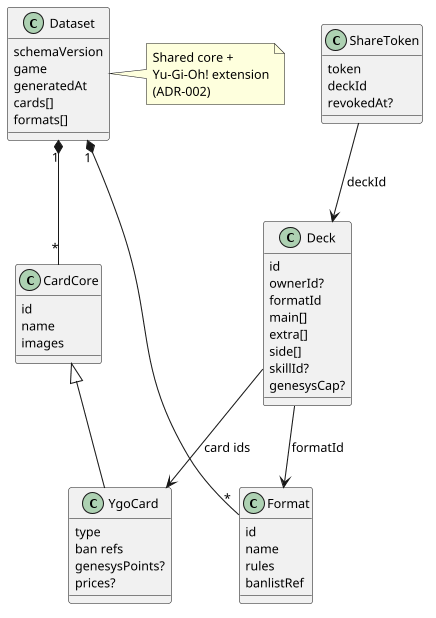

The diagram above was rendered by PlantUML. Its source (embedded in the PNG):
@startuml otcp_class
skinparam shadowing false
skinparam defaultFontName Arial
skinparam defaultFontSize 12
skinparam dpi 100
class Dataset {
  schemaVersion
  game
  generatedAt
  cards[]
  formats[]
}
class CardCore {
  id
  name
  images
}
class YgoCard {
  type
  ban refs
  genesysPoints?
  prices?
}
class Format {
  id
  name
  rules
  banlistRef
}
class Deck {
  id
  ownerId?
  formatId
  main[]
  extra[]
  side[]
  skillId?
  genesysCap?
}
class ShareToken {
  token
  deckId
  revokedAt?
}
Dataset "1" *-- "*" CardCore
CardCore <|-- YgoCard
Dataset "1" *-- "*" Format
Deck --> Format : formatId
Deck --> YgoCard : card ids
ShareToken --> Deck : deckId
note right of Dataset : Shared core +\nYu-Gi-Oh! extension\n(ADR-002)
@enduml